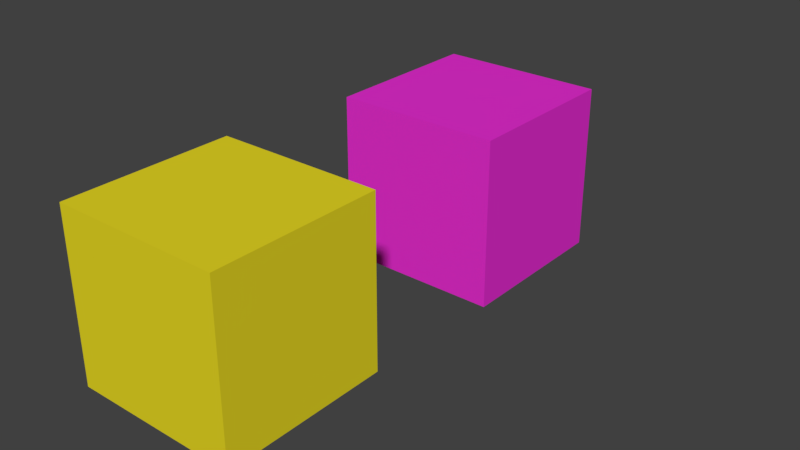 # Source: skin_single_bone_animated_instanced_linked_scene_local_material_cube.blend  (saved by Blender 2.79.0; exported with 4.5.12 LTS)
import bpy
from mathutils import Matrix  # noqa: F401  (used for matrix-valued properties, if any)

bpy.ops.wm.read_factory_settings(use_empty=True)
scene = bpy.context.scene
scene.name = 'Scene.001'

# ---- collections
col_collection_1_001 = bpy.data.collections.new('Collection 1.001'); scene.collection.children.link(col_collection_1_001)

# ---- materials (node trees are filled in below, after node groups)
mat_yellow = bpy.data.materials.new('Yellow')
mat_yellow.alpha_threshold = 0.0
mat_yellow.use_transparent_shadow = False
mat_yellow.diffuse_color = (0.8, 0.6857, 0.01783, 1.0)
mat_yellow.roughness = 0.5
mat_yellow.line_color = (0.0, 0.0, 0.0, 1.0)
mat_pink = bpy.data.materials.new('Pink')
mat_pink.alpha_threshold = 0.0
mat_pink.use_transparent_shadow = False
mat_pink.diffuse_color = (0.8, 0.02757, 0.6441, 1.0)
mat_pink.roughness = 0.5

# ---- material node trees

# ---- world
world_world = bpy.data.worlds.new('World'); scene.world = world_world
world_world.color = (0.05088, 0.05088, 0.05088)
world_world.use_sun_shadow = False
world_world.sun_shadow_jitter_overblur = 0.0
world_world.cycles.sampling_method = 'MANUAL'

# ---- meshes
me_cube = bpy.data.meshes.new('Cube')
me_cube.from_pydata([(1.0, 1.0, -1.0), (1.0, -1.0, -1.0), (-1.0, -1.0, -1.0), (-1.0, 1.0, -1.0), (1.0, 1.0, 1.0), (1.0, -1.0, 1.0), (-1.0, -1.0, 1.0), (-1.0, 1.0, 1.0)], [], [(0, 1, 2, 3), (4, 7, 6, 5), (0, 4, 5, 1), (1, 5, 6, 2), (2, 6, 7, 3), (4, 0, 3, 7)])
me_cube.materials.append(mat_yellow)
me_cube.use_remesh_preserve_volume = False
me_cube.use_remesh_preserve_attributes = False
me_cube.use_mirror_vertex_groups = False
me_cube.update()
arm_armature = bpy.data.armatures.new('Armature')  # bones are not reproduced

# ---- objects
ob_armature = bpy.data.objects.new('Armature', arm_armature)
ob_cube_001 = bpy.data.objects.new('Cube.001', me_cube)
ob_cube = bpy.data.objects.new('Cube', me_cube)

# ---- transforms, parenting, visibility, modifiers, constraints
ob_armature.location = (0.3136, -2.54, -0.2678)
ob_armature.lineart.crease_threshold = 0.0
ob_cube_001.location = (0.02913, -4.627, 0.1567)
ob_cube_001.lock_rotations_4d = False
ob_cube_001.empty_display_type = 'ARROWS'
ob_cube_001.lineart.crease_threshold = 0.0
_vg = ob_cube_001.vertex_groups.new(name='Bone')
for _i, _w in zip([4, 5], [0.9955, 0.9997]): _vg.add([_i], _w, 'REPLACE')
_m = ob_cube_001.modifiers.new('Armature', 'ARMATURE')
_m.object = ob_armature
ob_cube.location = (0.01252, -0.8038, 0.04572)
ob_cube.lock_rotations_4d = False
ob_cube.empty_display_type = 'ARROWS'
ob_cube.lineart.crease_threshold = 0.0
ob_cube.material_slots[0].link = 'OBJECT'; ob_cube.material_slots[0].material = mat_pink
_vg = ob_cube.vertex_groups.new(name='Bone')
for _i, _w in zip([4, 5], [0.9955, 0.9997]): _vg.add([_i], _w, 'REPLACE')
_m = ob_cube.modifiers.new('Armature', 'ARMATURE')
_m.object = ob_armature

# ---- collection membership
col_collection_1_001.objects.link(ob_armature)
col_collection_1_001.objects.link(ob_cube_001)
col_collection_1_001.objects.link(ob_cube)

# ---- scene / render settings (as saved in the file)
scene.frame_start = 1; scene.frame_end = 250; scene.frame_set(80)
scene.render.engine = 'BLENDER_EEVEE_NEXT'
scene.render.resolution_percentage = 50
scene.render.dither_intensity = 0.0
scene.cycles.use_denoising = False
scene.cycles.samples = 128
scene.cycles.sampling_pattern = 'TABULATED_SOBOL'
scene.cycles.use_adaptive_sampling = False
scene.cycles.use_light_tree = False
scene.cycles.blur_glossy = 0.0
scene.cycles.sample_clamp_indirect = 0.0
scene.view_settings.view_transform = 'Standard'
bpy.context.view_layer.update()

# ---- added for rendering (the .blend has no active camera and no usable light): camera, sun
cam_auto = bpy.data.cameras.new('AutoCamera')
cam_auto.lens = 50.0
cam_auto.sensor_width = 36.0
cam_auto.clip_end = 1000.0
ob_auto_camera = bpy.data.objects.new('AutoCamera', cam_auto)
scene.collection.objects.link(ob_auto_camera)
ob_auto_camera.location = (7.07531, -10.5341, 5.49478)
ob_auto_camera.rotation_euler = (1.09748, -7.21219e-08, 0.694738)
scene.camera = ob_auto_camera
light_auto_sun = bpy.data.lights.new('AutoSun', 'SUN')
light_auto_sun.energy = 3.0
light_auto_sun.angle = 0.0523599
ob_auto_sun = bpy.data.objects.new('AutoSun', light_auto_sun)
scene.collection.objects.link(ob_auto_sun)
ob_auto_sun.rotation_euler = (0.872665, 0.174533, 0.523599)
bpy.context.view_layer.update()
